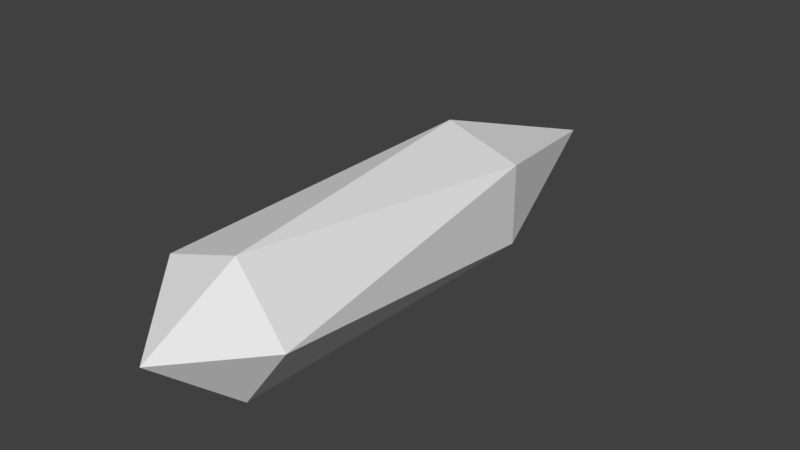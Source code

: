 # Source: Player_laser_shot.blend  (saved by Blender 2.79.0; exported with 4.5.12 LTS)
import bpy
from mathutils import Matrix  # noqa: F401  (used for matrix-valued properties, if any)

bpy.ops.wm.read_factory_settings(use_empty=True)
scene = bpy.context.scene
scene.name = 'Scene'

# ---- collections
col_collection_1 = bpy.data.collections.new('Collection 1'); scene.collection.children.link(col_collection_1)

# ---- world
world_world = bpy.data.worlds.new('World'); scene.world = world_world
world_world.color = (0.05088, 0.05088, 0.05088)
world_world.use_sun_shadow = False
world_world.sun_shadow_jitter_overblur = 0.0
world_world.cycles.sampling_method = 'MANUAL'

# ---- meshes
me_icosphere = bpy.data.meshes.new('Icosphere')
me_icosphere.from_pydata([(0.0, 0.0, -4.528), (0.7236, -0.5257, -2.025), (-0.2764, -0.8506, -2.025), (-0.8944, 0.0, -2.025), (-0.2764, 0.8506, -2.025), (0.7236, 0.5257, -2.025), (0.2764, -0.8506, 2.025), (-0.7236, -0.5257, 2.025), (-0.7236, 0.5257, 2.025), (0.2764, 0.8506, 2.025), (0.8944, 0.0, 2.025), (0.0, -6.441e-08, 3.055)], [], [(0, 1, 2), (1, 0, 5), (0, 2, 3), (0, 3, 4), (0, 4, 5), (1, 5, 10), (2, 1, 6), (3, 2, 7), (4, 3, 8), (5, 4, 9), (1, 10, 6), (2, 6, 7), (3, 7, 8), (4, 8, 9), (5, 9, 10), (6, 10, 11), (7, 6, 11), (8, 7, 11), (9, 8, 11), (10, 9, 11)])
_uv = me_icosphere.uv_layers.new(name='UVMap')
_uv.uv.foreach_set('vector', [0.4271, 0.959, 0.4604, 0.6808, 0.6181, 0.6643, 0.4604, 0.6808, 0.4271, 0.959, 0.3091, 0.6443, 0.2525, 0.0, 0.3091, 0.3515, 0.1181, 0.3399, 1.0, 0.959, 0.809, 0.6643, 0.9667, 0.6808, 0.809, 0.959, 0.6181, 0.6643, 0.7758, 0.6808, 0.4604, 0.6808, 0.3091, 0.6443, 0.4271, 0.1551, 0.6181, 0.6643, 0.4604, 0.6808, 0.6181, 0.1675, 0.1181, 0.3399, 0.3091, 0.3515, 0.1531, 0.8835, 0.9667, 0.6808, 0.809, 0.6643, 0.809, 0.1675, 0.7758, 0.6808, 0.6181, 0.6643, 0.6181, 0.1675, 0.4604, 0.6808, 0.4271, 0.1551, 0.6181, 0.1675, 0.3091, 0.3515, 0.3091, 0.8796, 0.1531, 0.8835, 0.1181, 0.3399, 0.1531, 0.8835, 0.0, 0.8608, 0.9667, 0.6808, 0.809, 0.1675, 1.0, 0.1551, 0.7758, 0.6808, 0.6181, 0.1675, 0.809, 0.1551, 0.6181, 0.1675, 0.4271, 0.1551, 0.5419, 0.0, 0.1531, 0.8835, 0.3091, 0.8796, 0.1399, 1.0, 0.0, 0.8608, 0.1531, 0.8835, 0.1399, 1.0, 1.0, 0.1551, 0.809, 0.1675, 0.8852, 0.0, 0.809, 0.1551, 0.6181, 0.1675, 0.6943, 0.0])
me_icosphere.use_remesh_preserve_volume = False
me_icosphere.use_remesh_preserve_attributes = False
me_icosphere.use_mirror_vertex_groups = False
me_icosphere.update()

# ---- objects
ob_icosphere = bpy.data.objects.new('Icosphere', me_icosphere)

# ---- transforms, parenting, visibility, modifiers, constraints
ob_icosphere.location = (0.0, 0.0, 0.0)
ob_icosphere.rotation_euler = (1.571, 0.0, 0.0)
ob_icosphere.scale = (0.2492, 0.2492, 0.2492)
ob_icosphere.lineart.crease_threshold = 0.0

# ---- collection membership
col_collection_1.objects.link(ob_icosphere)

# ---- scene / render settings (as saved in the file)
scene.frame_start = 1; scene.frame_end = 250; scene.frame_set(1)
scene.render.engine = 'BLENDER_EEVEE_NEXT'
scene.render.resolution_percentage = 50
scene.render.dither_intensity = 0.0
scene.cycles.use_denoising = False
scene.cycles.samples = 128
scene.cycles.sampling_pattern = 'TABULATED_SOBOL'
scene.cycles.use_adaptive_sampling = False
scene.cycles.use_light_tree = False
scene.cycles.blur_glossy = 0.0
scene.cycles.sample_clamp_indirect = 0.0
scene.view_settings.view_transform = 'Standard'
bpy.context.view_layer.update()

# ---- added for rendering (the .blend has no active camera and no usable light): camera, sun
cam_auto = bpy.data.cameras.new('AutoCamera')
cam_auto.lens = 50.0
cam_auto.sensor_width = 36.0
cam_auto.clip_end = 1000.0
ob_auto_camera = bpy.data.objects.new('AutoCamera', cam_auto)
scene.collection.objects.link(ob_auto_camera)
ob_auto_camera.location = (1.83832, -2.02242, 1.47066)
ob_auto_camera.rotation_euler = (1.09748, -7.21219e-08, 0.694738)
scene.camera = ob_auto_camera
light_auto_sun = bpy.data.lights.new('AutoSun', 'SUN')
light_auto_sun.energy = 3.0
light_auto_sun.angle = 0.0523599
ob_auto_sun = bpy.data.objects.new('AutoSun', light_auto_sun)
scene.collection.objects.link(ob_auto_sun)
ob_auto_sun.rotation_euler = (0.872665, 0.174533, 0.523599)
bpy.context.view_layer.update()
